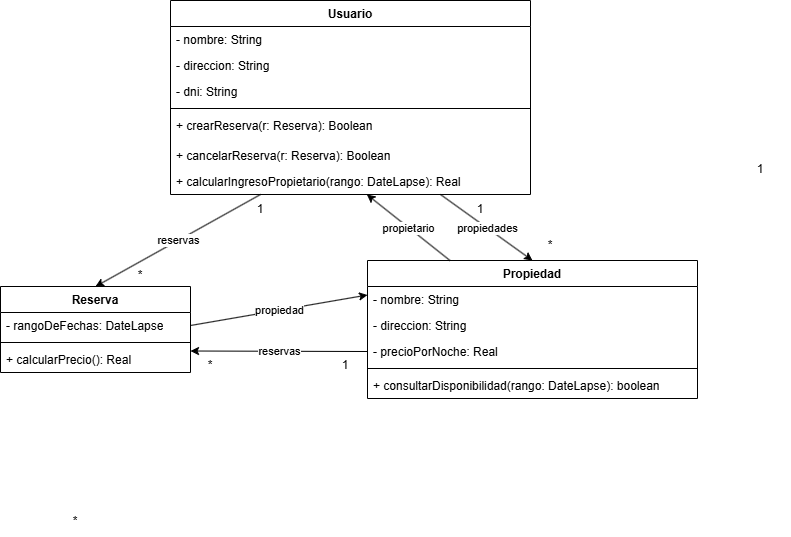

The diagram above was exported from draw.io. Its source (the exported page's mxGraphModel, read from the mxfile embedded in the PNG):
<mxGraphModel dx="1048" dy="618" grid="1" gridSize="10" guides="1" tooltips="1" connect="1" arrows="1" fold="1" page="1" pageScale="1" pageWidth="827" pageHeight="1169" math="0" shadow="0">
  <root>
    <mxCell id="0" />
    <mxCell id="1" parent="0" />
    <mxCell id="kOD1ipdzi5d-0-hPa8Gu-1" parent="1" style="swimlane;fontStyle=1;align=center;verticalAlign=top;childLayout=stackLayout;horizontal=1;startSize=26;horizontalStack=0;resizeParent=1;resizeParentMax=0;resizeLast=0;collapsible=1;marginBottom=0;whiteSpace=wrap;html=1;" value="Usuario" vertex="1">
      <mxGeometry height="194" width="360" x="300" y="170" as="geometry" />
    </mxCell>
    <mxCell id="kOD1ipdzi5d-0-hPa8Gu-2" parent="kOD1ipdzi5d-0-hPa8Gu-1" style="text;strokeColor=none;fillColor=none;align=left;verticalAlign=top;spacingLeft=4;spacingRight=4;overflow=hidden;rotatable=0;points=[[0,0.5],[1,0.5]];portConstraint=eastwest;whiteSpace=wrap;html=1;" value="- nombre: String" vertex="1">
      <mxGeometry height="26" width="360" y="26" as="geometry" />
    </mxCell>
    <mxCell id="kOD1ipdzi5d-0-hPa8Gu-5" parent="kOD1ipdzi5d-0-hPa8Gu-1" style="text;strokeColor=none;fillColor=none;align=left;verticalAlign=top;spacingLeft=4;spacingRight=4;overflow=hidden;rotatable=0;points=[[0,0.5],[1,0.5]];portConstraint=eastwest;whiteSpace=wrap;html=1;" value="- direccion: String" vertex="1">
      <mxGeometry height="26" width="360" y="52" as="geometry" />
    </mxCell>
    <mxCell id="kOD1ipdzi5d-0-hPa8Gu-6" parent="kOD1ipdzi5d-0-hPa8Gu-1" style="text;strokeColor=none;fillColor=none;align=left;verticalAlign=top;spacingLeft=4;spacingRight=4;overflow=hidden;rotatable=0;points=[[0,0.5],[1,0.5]];portConstraint=eastwest;whiteSpace=wrap;html=1;" value="- dni: String" vertex="1">
      <mxGeometry height="26" width="360" y="78" as="geometry" />
    </mxCell>
    <mxCell id="kOD1ipdzi5d-0-hPa8Gu-3" parent="kOD1ipdzi5d-0-hPa8Gu-1" style="line;strokeWidth=1;fillColor=none;align=left;verticalAlign=middle;spacingTop=-1;spacingLeft=3;spacingRight=3;rotatable=0;labelPosition=right;points=[];portConstraint=eastwest;strokeColor=inherit;" value="" vertex="1">
      <mxGeometry height="8" width="360" y="104" as="geometry" />
    </mxCell>
    <mxCell id="kOD1ipdzi5d-0-hPa8Gu-4" parent="kOD1ipdzi5d-0-hPa8Gu-1" style="text;strokeColor=none;fillColor=none;align=left;verticalAlign=top;spacingLeft=4;spacingRight=4;overflow=hidden;rotatable=0;points=[[0,0.5],[1,0.5]];portConstraint=eastwest;whiteSpace=wrap;html=1;" value="+ crearReserva(r: Reserva): Boolean" vertex="1">
      <mxGeometry height="30" width="360" y="112" as="geometry" />
    </mxCell>
    <mxCell id="kOD1ipdzi5d-0-hPa8Gu-19" parent="kOD1ipdzi5d-0-hPa8Gu-1" style="text;strokeColor=none;fillColor=none;align=left;verticalAlign=top;spacingLeft=4;spacingRight=4;overflow=hidden;rotatable=0;points=[[0,0.5],[1,0.5]];portConstraint=eastwest;whiteSpace=wrap;html=1;" value="+ cancelarReserva(r: Reserva): Boolean" vertex="1">
      <mxGeometry height="26" width="360" y="142" as="geometry" />
    </mxCell>
    <mxCell id="kOD1ipdzi5d-0-hPa8Gu-38" parent="kOD1ipdzi5d-0-hPa8Gu-1" style="text;strokeColor=none;fillColor=none;align=left;verticalAlign=top;spacingLeft=4;spacingRight=4;overflow=hidden;rotatable=0;points=[[0,0.5],[1,0.5]];portConstraint=eastwest;whiteSpace=wrap;html=1;" value="+ calcularIngresoPropietario(rango: DateLapse): Real" vertex="1">
      <mxGeometry height="26" width="360" y="168" as="geometry" />
    </mxCell>
    <mxCell id="kOD1ipdzi5d-0-hPa8Gu-7" parent="1" style="swimlane;fontStyle=1;align=center;verticalAlign=top;childLayout=stackLayout;horizontal=1;startSize=26;horizontalStack=0;resizeParent=1;resizeParentMax=0;resizeLast=0;collapsible=1;marginBottom=0;whiteSpace=wrap;html=1;" value="Propiedad" vertex="1">
      <mxGeometry height="138" width="330" x="497" y="430" as="geometry" />
    </mxCell>
    <mxCell id="kOD1ipdzi5d-0-hPa8Gu-8" parent="kOD1ipdzi5d-0-hPa8Gu-7" style="text;strokeColor=none;fillColor=none;align=left;verticalAlign=top;spacingLeft=4;spacingRight=4;overflow=hidden;rotatable=0;points=[[0,0.5],[1,0.5]];portConstraint=eastwest;whiteSpace=wrap;html=1;" value="- nombre: String" vertex="1">
      <mxGeometry height="26" width="330" y="26" as="geometry" />
    </mxCell>
    <mxCell id="kOD1ipdzi5d-0-hPa8Gu-11" parent="kOD1ipdzi5d-0-hPa8Gu-7" style="text;strokeColor=none;fillColor=none;align=left;verticalAlign=top;spacingLeft=4;spacingRight=4;overflow=hidden;rotatable=0;points=[[0,0.5],[1,0.5]];portConstraint=eastwest;whiteSpace=wrap;html=1;" value="- direccion: String" vertex="1">
      <mxGeometry height="26" width="330" y="52" as="geometry" />
    </mxCell>
    <mxCell id="kOD1ipdzi5d-0-hPa8Gu-12" parent="kOD1ipdzi5d-0-hPa8Gu-7" style="text;strokeColor=none;fillColor=none;align=left;verticalAlign=top;spacingLeft=4;spacingRight=4;overflow=hidden;rotatable=0;points=[[0,0.5],[1,0.5]];portConstraint=eastwest;whiteSpace=wrap;html=1;" value="- precioPorNoche: Real" vertex="1">
      <mxGeometry height="26" width="330" y="78" as="geometry" />
    </mxCell>
    <mxCell id="kOD1ipdzi5d-0-hPa8Gu-9" parent="kOD1ipdzi5d-0-hPa8Gu-7" style="line;strokeWidth=1;fillColor=none;align=left;verticalAlign=middle;spacingTop=-1;spacingLeft=3;spacingRight=3;rotatable=0;labelPosition=right;points=[];portConstraint=eastwest;strokeColor=inherit;" value="" vertex="1">
      <mxGeometry height="8" width="330" y="104" as="geometry" />
    </mxCell>
    <mxCell id="kOD1ipdzi5d-0-hPa8Gu-10" parent="kOD1ipdzi5d-0-hPa8Gu-7" style="text;strokeColor=none;fillColor=none;align=left;verticalAlign=top;spacingLeft=4;spacingRight=4;overflow=hidden;rotatable=0;points=[[0,0.5],[1,0.5]];portConstraint=eastwest;whiteSpace=wrap;html=1;" value="+ consultarDisponibilidad(rango: DateLapse): boolean" vertex="1">
      <mxGeometry height="26" width="330" y="112" as="geometry" />
    </mxCell>
    <mxCell id="kOD1ipdzi5d-0-hPa8Gu-13" parent="1" style="swimlane;fontStyle=1;align=center;verticalAlign=top;childLayout=stackLayout;horizontal=1;startSize=26;horizontalStack=0;resizeParent=1;resizeParentMax=0;resizeLast=0;collapsible=1;marginBottom=0;whiteSpace=wrap;html=1;" value="Reserva" vertex="1">
      <mxGeometry height="86" width="190" x="130" y="456" as="geometry" />
    </mxCell>
    <mxCell id="kOD1ipdzi5d-0-hPa8Gu-17" parent="kOD1ipdzi5d-0-hPa8Gu-13" style="text;strokeColor=none;fillColor=none;align=left;verticalAlign=top;spacingLeft=4;spacingRight=4;overflow=hidden;rotatable=0;points=[[0,0.5],[1,0.5]];portConstraint=eastwest;whiteSpace=wrap;html=1;" value="- rangoDeFechas: DateLapse" vertex="1">
      <mxGeometry height="26" width="190" y="26" as="geometry" />
    </mxCell>
    <mxCell id="kOD1ipdzi5d-0-hPa8Gu-15" parent="kOD1ipdzi5d-0-hPa8Gu-13" style="line;strokeWidth=1;fillColor=none;align=left;verticalAlign=middle;spacingTop=-1;spacingLeft=3;spacingRight=3;rotatable=0;labelPosition=right;points=[];portConstraint=eastwest;strokeColor=inherit;" value="" vertex="1">
      <mxGeometry height="8" width="190" y="52" as="geometry" />
    </mxCell>
    <mxCell id="kOD1ipdzi5d-0-hPa8Gu-16" parent="kOD1ipdzi5d-0-hPa8Gu-13" style="text;strokeColor=none;fillColor=none;align=left;verticalAlign=top;spacingLeft=4;spacingRight=4;overflow=hidden;rotatable=0;points=[[0,0.5],[1,0.5]];portConstraint=eastwest;whiteSpace=wrap;html=1;" value="+ calcularPrecio(): Real" vertex="1">
      <mxGeometry height="26" width="190" y="60" as="geometry" />
    </mxCell>
    <mxCell id="kOD1ipdzi5d-0-hPa8Gu-29" edge="1" parent="1" source="kOD1ipdzi5d-0-hPa8Gu-1" style="endArrow=classic;html=1;rounded=0;exitX=0.25;exitY=1;exitDx=0;exitDy=0;entryX=0.5;entryY=0;entryDx=0;entryDy=0;" target="kOD1ipdzi5d-0-hPa8Gu-13" value="">
      <mxGeometry relative="1" as="geometry">
        <mxPoint x="300" y="400" as="sourcePoint" />
        <mxPoint x="400" y="400" as="targetPoint" />
      </mxGeometry>
    </mxCell>
    <mxCell id="kOD1ipdzi5d-0-hPa8Gu-30" connectable="0" parent="kOD1ipdzi5d-0-hPa8Gu-29" style="edgeLabel;resizable=0;html=1;;align=center;verticalAlign=middle;" value="reservas" vertex="1">
      <mxGeometry relative="1" as="geometry" />
    </mxCell>
    <mxCell id="kOD1ipdzi5d-0-hPa8Gu-33" edge="1" parent="1" source="kOD1ipdzi5d-0-hPa8Gu-1" style="endArrow=classic;html=1;rounded=0;entryX=0.5;entryY=0;entryDx=0;entryDy=0;exitX=0.75;exitY=1;exitDx=0;exitDy=0;" target="kOD1ipdzi5d-0-hPa8Gu-7" value="">
      <mxGeometry relative="1" as="geometry">
        <mxPoint x="480" y="370" as="sourcePoint" />
        <mxPoint x="580" y="360" as="targetPoint" />
      </mxGeometry>
    </mxCell>
    <mxCell id="kOD1ipdzi5d-0-hPa8Gu-34" connectable="0" parent="kOD1ipdzi5d-0-hPa8Gu-33" style="edgeLabel;resizable=0;html=1;;align=center;verticalAlign=middle;" value="propiedades" vertex="1">
      <mxGeometry relative="1" as="geometry" />
    </mxCell>
    <mxCell id="kOD1ipdzi5d-0-hPa8Gu-36" parent="1" style="text;html=1;whiteSpace=wrap;strokeColor=none;fillColor=none;align=center;verticalAlign=middle;rounded=0;" value="1" vertex="1">
      <mxGeometry height="30" width="60" x="860" y="324" as="geometry" />
    </mxCell>
    <mxCell id="kOD1ipdzi5d-0-hPa8Gu-39" edge="1" parent="1" source="kOD1ipdzi5d-0-hPa8Gu-17" style="endArrow=classic;html=1;rounded=0;exitX=1;exitY=0.5;exitDx=0;exitDy=0;entryX=0;entryY=0.25;entryDx=0;entryDy=0;" target="kOD1ipdzi5d-0-hPa8Gu-7" value="">
      <mxGeometry relative="1" as="geometry">
        <mxPoint x="330" y="489" as="sourcePoint" />
        <mxPoint x="590" y="470" as="targetPoint" />
      </mxGeometry>
    </mxCell>
    <mxCell id="kOD1ipdzi5d-0-hPa8Gu-40" connectable="0" parent="kOD1ipdzi5d-0-hPa8Gu-39" style="edgeLabel;resizable=0;html=1;;align=center;verticalAlign=middle;" value="propiedad" vertex="1">
      <mxGeometry relative="1" as="geometry" />
    </mxCell>
    <mxCell id="Sl6Wxp8LMYdH0Fpdx-AI-5" edge="1" parent="1" source="kOD1ipdzi5d-0-hPa8Gu-12" style="endArrow=classic;html=1;rounded=0;exitX=0;exitY=0.5;exitDx=0;exitDy=0;entryX=1;entryY=0.75;entryDx=0;entryDy=0;" target="kOD1ipdzi5d-0-hPa8Gu-13" value="">
      <mxGeometry relative="1" as="geometry">
        <mxPoint x="535" y="510" as="sourcePoint" />
        <mxPoint x="380" y="596" as="targetPoint" />
      </mxGeometry>
    </mxCell>
    <mxCell id="Sl6Wxp8LMYdH0Fpdx-AI-6" connectable="0" parent="Sl6Wxp8LMYdH0Fpdx-AI-5" style="edgeLabel;resizable=0;html=1;;align=center;verticalAlign=middle;" value="reservas" vertex="1">
      <mxGeometry relative="1" as="geometry" />
    </mxCell>
    <mxCell id="Sl6Wxp8LMYdH0Fpdx-AI-7" edge="1" parent="1" source="kOD1ipdzi5d-0-hPa8Gu-7" style="endArrow=classic;html=1;rounded=0;exitX=0.25;exitY=0;exitDx=0;exitDy=0;" target="kOD1ipdzi5d-0-hPa8Gu-38" value="">
      <mxGeometry relative="1" as="geometry">
        <mxPoint x="497" y="384" as="sourcePoint" />
        <mxPoint x="400" y="410" as="targetPoint" />
      </mxGeometry>
    </mxCell>
    <mxCell id="Sl6Wxp8LMYdH0Fpdx-AI-8" connectable="0" parent="Sl6Wxp8LMYdH0Fpdx-AI-7" style="edgeLabel;resizable=0;html=1;;align=center;verticalAlign=middle;" value="propietario" vertex="1">
      <mxGeometry relative="1" as="geometry" />
    </mxCell>
    <mxCell id="Sl6Wxp8LMYdH0Fpdx-AI-9" parent="1" style="text;html=1;whiteSpace=wrap;strokeColor=none;fillColor=none;align=center;verticalAlign=middle;rounded=0;" value="1" vertex="1">
      <mxGeometry height="30" width="60" x="580" y="364" as="geometry" />
    </mxCell>
    <mxCell id="Sl6Wxp8LMYdH0Fpdx-AI-10" parent="1" style="text;html=1;whiteSpace=wrap;strokeColor=none;fillColor=none;align=center;verticalAlign=middle;rounded=0;" value="1" vertex="1">
      <mxGeometry height="30" width="60" x="360" y="364" as="geometry" />
    </mxCell>
    <mxCell id="Sl6Wxp8LMYdH0Fpdx-AI-11" parent="1" style="text;html=1;whiteSpace=wrap;strokeColor=none;fillColor=none;align=center;verticalAlign=middle;rounded=0;" value="*" vertex="1">
      <mxGeometry height="30" width="60" x="240" y="430" as="geometry" />
    </mxCell>
    <mxCell id="Sl6Wxp8LMYdH0Fpdx-AI-12" parent="1" style="text;html=1;whiteSpace=wrap;strokeColor=none;fillColor=none;align=center;verticalAlign=middle;rounded=0;" value="*" vertex="1">
      <mxGeometry height="30" width="60" x="650" y="400" as="geometry" />
    </mxCell>
    <mxCell id="Sl6Wxp8LMYdH0Fpdx-AI-13" parent="1" style="text;html=1;whiteSpace=wrap;strokeColor=none;fillColor=none;align=center;verticalAlign=middle;rounded=0;" value="*" vertex="1">
      <mxGeometry height="30" width="60" x="310" y="520" as="geometry" />
    </mxCell>
    <mxCell id="Sl6Wxp8LMYdH0Fpdx-AI-14" parent="1" style="text;html=1;whiteSpace=wrap;strokeColor=none;fillColor=none;align=center;verticalAlign=middle;rounded=0;" value="*" vertex="1">
      <mxGeometry height="30" width="60" x="175" y="676" as="geometry" />
    </mxCell>
    <mxCell id="Sl6Wxp8LMYdH0Fpdx-AI-15" parent="1" style="text;html=1;whiteSpace=wrap;strokeColor=none;fillColor=none;align=center;verticalAlign=middle;rounded=0;" value="1" vertex="1">
      <mxGeometry height="30" width="60" x="445" y="520" as="geometry" />
    </mxCell>
  </root>
</mxGraphModel>